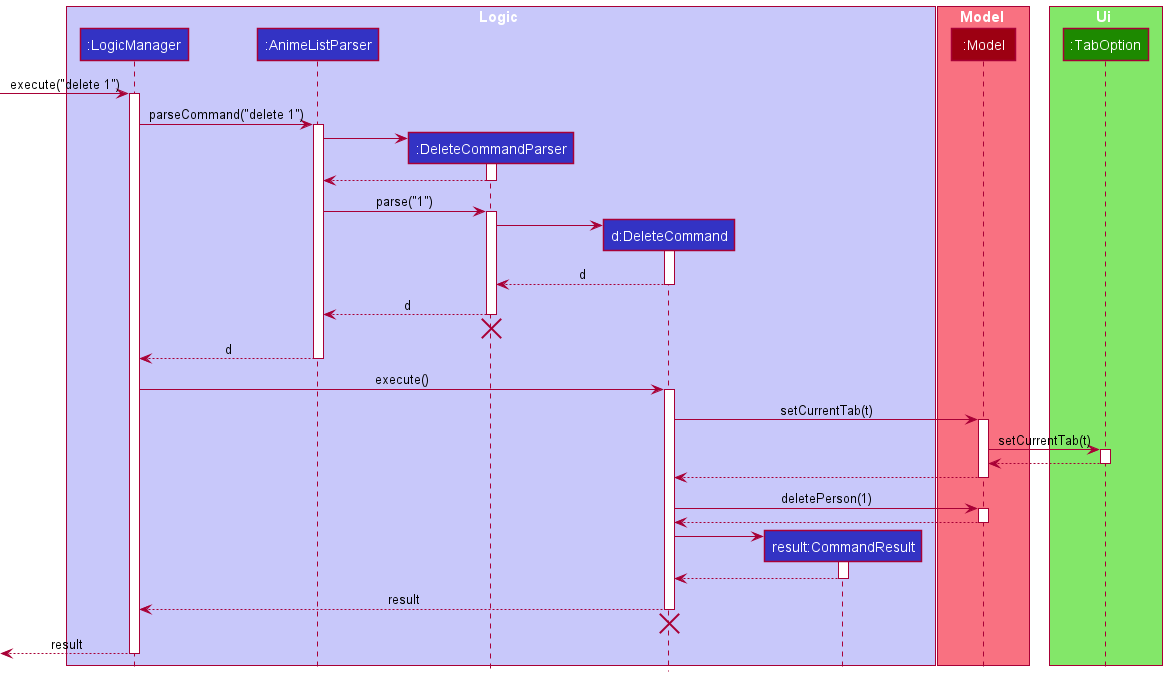

The diagram above was rendered by PlantUML. Its source (embedded in the PNG):
@startuml
!include style.puml

box Logic LOGIC_COLOR_T1
participant ":LogicManager" as LogicManager LOGIC_COLOR
participant ":AnimeListParser" as AnimeListParser LOGIC_COLOR
participant ":DeleteCommandParser" as DeleteCommandParser LOGIC_COLOR
participant "d:DeleteCommand" as DeleteCommand LOGIC_COLOR
participant "result:CommandResult" as CommandResult LOGIC_COLOR
end box

box Model MODEL_COLOR_T1
participant ":Model" as Model MODEL_COLOR
end box

box Ui UI_COLOR_T1
participant ":TabOption" as TabOption UI_COLOR
end box

[-> LogicManager : execute("delete 1")
activate LogicManager

LogicManager -> AnimeListParser : parseCommand("delete 1")
activate AnimeListParser

create DeleteCommandParser
AnimeListParser -> DeleteCommandParser
activate DeleteCommandParser

DeleteCommandParser --> AnimeListParser
deactivate DeleteCommandParser

AnimeListParser -> DeleteCommandParser : parse("1")
activate DeleteCommandParser

create DeleteCommand
DeleteCommandParser -> DeleteCommand
activate DeleteCommand

DeleteCommand --> DeleteCommandParser : d
deactivate DeleteCommand

DeleteCommandParser --> AnimeListParser : d
deactivate DeleteCommandParser
'Hidden arrow to position the destroy marker below the end of the activation bar.
DeleteCommandParser -[hidden]-> AnimeListParser
destroy DeleteCommandParser

AnimeListParser --> LogicManager : d
deactivate AnimeListParser

LogicManager -> DeleteCommand : execute()
activate DeleteCommand

DeleteCommand -> Model : setCurrentTab(t)
activate Model

Model -> TabOption : setCurrentTab(t)
activate TabOption

TabOption --> Model
deactivate TabOption

Model --> DeleteCommand
deactivate Model

DeleteCommand -> Model : deletePerson(1)
activate Model

Model --> DeleteCommand
deactivate Model

create CommandResult
DeleteCommand -> CommandResult
activate CommandResult

CommandResult --> DeleteCommand
deactivate CommandResult

DeleteCommand --> LogicManager : result
deactivate DeleteCommand
'Hidden arrow to position the destroy marker below the end of the activation bar.
DeleteCommand  -[hidden]-> AnimeListParser
destroy DeleteCommand

[<--LogicManager : result
deactivate LogicManager
@enduml